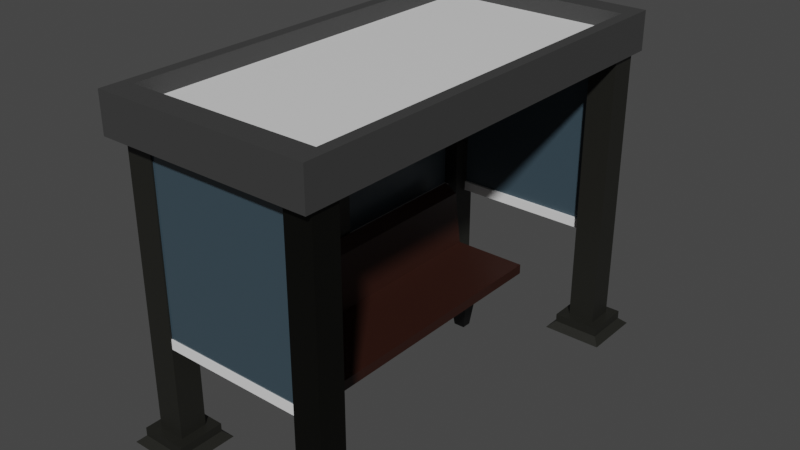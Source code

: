 # Source: LowPolyPrzystanek_JAM23.blend  (saved by Blender 3.5.10; exported with 4.5.12 LTS)
import bpy
from mathutils import Matrix  # noqa: F401  (used for matrix-valued properties, if any)

bpy.ops.wm.read_factory_settings(use_empty=True)
scene = bpy.context.scene
scene.name = 'Scene'

# ---- collections
col_collection = bpy.data.collections.new('Collection'); scene.collection.children.link(col_collection)

# ---- materials (node trees are filled in below, after node groups)
mat_material = bpy.data.materials.new('Material')
mat_material.alpha_threshold = 0.0
mat_material.use_transparent_shadow = False
mat_material.roughness = 0.5
mat_material.line_color = (0.0, 0.0, 0.0, 1.0)
mat_material_010 = bpy.data.materials.new('Material.010')
mat_material_010.use_transparent_shadow = False
mat_black = bpy.data.materials.new('Black')
mat_black.use_transparent_shadow = False
mat_material_004 = bpy.data.materials.new('Material.004')
mat_material_004.use_transparent_shadow = False
mat_material_007 = bpy.data.materials.new('Material.007')
mat_material_007.use_transparent_shadow = False
mat_material_008 = bpy.data.materials.new('Material.008')
mat_material_008.use_transparent_shadow = False
mat_material_009 = bpy.data.materials.new('Material.009')
mat_material_009.use_transparent_shadow = False
mat_material_002 = bpy.data.materials.new('Material.002')
mat_material_002.use_transparent_shadow = False
mat_material_001 = bpy.data.materials.new('Material.001')
mat_material_001.use_transparent_shadow = False
mat_szyba = bpy.data.materials.new('Szyba')
mat_szyba.use_transparent_shadow = False
mat_szyba_001 = bpy.data.materials.new('Szyba.001')
mat_szyba_001.use_transparent_shadow = False

# ---- material node trees
mat_material.use_nodes = True; mat_material.node_tree.nodes.clear()
_N = mat_material.node_tree.nodes; _L = mat_material.node_tree.links
n0 = _N.new('ShaderNodeOutputMaterial'); n0.name = 'Material Output'; n0.location = (300, 300)
n1 = _N.new('ShaderNodeBsdfPrincipled'); n1.name = 'Principled BSDF'; n1.location = (10, 300)
n1.distribution = 'GGX'
n1.subsurface_method = 'RANDOM_WALK_SKIN'
n1.inputs[3].default_value = 1.45
n1.inputs[27].default_value = (0.0, 0.0, 0.0, 1.0)
n1.inputs[28].default_value = 1.0
_L.new(n1.outputs[0], n0.inputs[0])
n0.is_active_output = True
mat_material_010.use_nodes = True; mat_material_010.node_tree.nodes.clear()
_N = mat_material_010.node_tree.nodes; _L = mat_material_010.node_tree.links
n0 = _N.new('ShaderNodeBsdfPrincipled'); n0.name = 'Principled BSDF'; n0.location = (10, 300)
n0.distribution = 'GGX'
n0.subsurface_method = 'RANDOM_WALK_SKIN'
n0.inputs[0].default_value = (0.04445, 0.04445, 0.04445, 1.0)
n0.inputs[3].default_value = 1.45
n0.inputs[27].default_value = (0.0, 0.0, 0.0, 1.0)
n0.inputs[28].default_value = 1.0
n1 = _N.new('ShaderNodeOutputMaterial'); n1.name = 'Material Output'; n1.location = (300, 300)
_L.new(n0.outputs[0], n1.inputs[0])
n1.is_active_output = True
mat_black.use_nodes = True; mat_black.node_tree.nodes.clear()
_N = mat_black.node_tree.nodes; _L = mat_black.node_tree.links
n0 = _N.new('ShaderNodeBsdfPrincipled'); n0.name = 'Principled BSDF'; n0.location = (10, 300)
n0.distribution = 'GGX'
n0.subsurface_method = 'RANDOM_WALK_SKIN'
n0.inputs[0].default_value = (0.01298, 0.01298, 0.01033, 1.0)
n0.inputs[1].default_value = 0.811
n0.inputs[3].default_value = 1.45
n0.inputs[13].default_value = 0.248
n0.inputs[27].default_value = (0.0, 0.0, 0.0, 1.0)
n0.inputs[28].default_value = 1.0
n1 = _N.new('ShaderNodeOutputMaterial'); n1.name = 'Material Output'; n1.location = (300, 300)
_L.new(n0.outputs[0], n1.inputs[0])
n1.is_active_output = True
mat_material_004.use_nodes = True; mat_material_004.node_tree.nodes.clear()
_N = mat_material_004.node_tree.nodes; _L = mat_material_004.node_tree.links
n0 = _N.new('ShaderNodeBsdfPrincipled'); n0.name = 'Principled BSDF'; n0.location = (10, 300)
n0.distribution = 'GGX'
n0.subsurface_method = 'RANDOM_WALK_SKIN'
n0.inputs[0].default_value = (0.01298, 0.01298, 0.01033, 1.0)
n0.inputs[3].default_value = 1.45
n0.inputs[27].default_value = (0.0, 0.0, 0.0, 1.0)
n0.inputs[28].default_value = 1.0
n1 = _N.new('ShaderNodeOutputMaterial'); n1.name = 'Material Output'; n1.location = (300, 300)
_L.new(n0.outputs[0], n1.inputs[0])
n1.is_active_output = True
mat_material_007.use_nodes = True; mat_material_007.node_tree.nodes.clear()
_N = mat_material_007.node_tree.nodes; _L = mat_material_007.node_tree.links
n0 = _N.new('ShaderNodeBsdfPrincipled'); n0.name = 'Principled BSDF'; n0.location = (10, 300)
n0.distribution = 'GGX'
n0.subsurface_method = 'RANDOM_WALK_SKIN'
n0.inputs[0].default_value = (0.01298, 0.01298, 0.01033, 1.0)
n0.inputs[3].default_value = 1.45
n0.inputs[27].default_value = (0.0, 0.0, 0.0, 1.0)
n0.inputs[28].default_value = 1.0
n1 = _N.new('ShaderNodeOutputMaterial'); n1.name = 'Material Output'; n1.location = (300, 300)
_L.new(n0.outputs[0], n1.inputs[0])
n1.is_active_output = True
mat_material_008.use_nodes = True; mat_material_008.node_tree.nodes.clear()
_N = mat_material_008.node_tree.nodes; _L = mat_material_008.node_tree.links
n0 = _N.new('ShaderNodeBsdfPrincipled'); n0.name = 'Principled BSDF'; n0.location = (10, 300)
n0.distribution = 'GGX'
n0.subsurface_method = 'RANDOM_WALK_SKIN'
n0.inputs[0].default_value = (0.02718, 0.007301, 0.003794, 1.0)
n0.inputs[3].default_value = 1.45
n0.inputs[27].default_value = (0.0, 0.0, 0.0, 1.0)
n0.inputs[28].default_value = 1.0
n1 = _N.new('ShaderNodeOutputMaterial'); n1.name = 'Material Output'; n1.location = (300, 300)
_L.new(n0.outputs[0], n1.inputs[0])
n1.is_active_output = True
mat_material_009.use_nodes = True; mat_material_009.node_tree.nodes.clear()
_N = mat_material_009.node_tree.nodes; _L = mat_material_009.node_tree.links
n0 = _N.new('ShaderNodeBsdfPrincipled'); n0.name = 'Principled BSDF'; n0.location = (10, 300)
n0.distribution = 'GGX'
n0.subsurface_method = 'RANDOM_WALK_SKIN'
n0.inputs[0].default_value = (0.0, 0.0, 0.0, 1.0)
n0.inputs[3].default_value = 1.45
n0.inputs[27].default_value = (0.0, 0.0, 0.0, 1.0)
n0.inputs[28].default_value = 1.0
n1 = _N.new('ShaderNodeOutputMaterial'); n1.name = 'Material Output'; n1.location = (300, 300)
_L.new(n0.outputs[0], n1.inputs[0])
n1.is_active_output = True
mat_material_002.use_nodes = True; mat_material_002.node_tree.nodes.clear()
_N = mat_material_002.node_tree.nodes; _L = mat_material_002.node_tree.links
n0 = _N.new('ShaderNodeBsdfPrincipled'); n0.name = 'Principled BSDF'; n0.location = (10, 300)
n0.distribution = 'GGX'
n0.subsurface_method = 'RANDOM_WALK_SKIN'
n0.inputs[0].default_value = (0.04231, 0.07036, 0.09084, 1.0)
n0.inputs[2].default_value = 0.1693
n0.inputs[3].default_value = 1.45
n0.inputs[13].default_value = 1.0
n0.inputs[27].default_value = (0.0, 0.0, 0.0, 1.0)
n0.inputs[28].default_value = 1.0
n1 = _N.new('ShaderNodeOutputMaterial'); n1.name = 'Material Output'; n1.location = (300, 300)
_L.new(n0.outputs[0], n1.inputs[0])
n1.is_active_output = True
mat_material_001.use_nodes = True; mat_material_001.node_tree.nodes.clear()
_N = mat_material_001.node_tree.nodes; _L = mat_material_001.node_tree.links
n0 = _N.new('ShaderNodeBsdfPrincipled'); n0.name = 'Principled BSDF'; n0.location = (10, 300)
n0.distribution = 'GGX'
n0.subsurface_method = 'RANDOM_WALK_SKIN'
n0.inputs[0].default_value = (0.04231, 0.07036, 0.09084, 1.0)
n0.inputs[3].default_value = 1.45
n0.inputs[13].default_value = 1.0
n0.inputs[27].default_value = (0.0, 0.0, 0.0, 1.0)
n0.inputs[28].default_value = 1.0
n1 = _N.new('ShaderNodeOutputMaterial'); n1.name = 'Material Output'; n1.location = (300, 300)
_L.new(n0.outputs[0], n1.inputs[0])
n1.is_active_output = True
mat_szyba.use_nodes = True; mat_szyba.node_tree.nodes.clear()
_N = mat_szyba.node_tree.nodes; _L = mat_szyba.node_tree.links
n0 = _N.new('ShaderNodeBsdfPrincipled'); n0.name = 'Principled BSDF'; n0.location = (10, 300)
n0.distribution = 'GGX'
n0.subsurface_method = 'RANDOM_WALK_SKIN'
n0.inputs[0].default_value = (0.04231, 0.07036, 0.09084, 1.0)
n0.inputs[3].default_value = 1.45
n0.inputs[13].default_value = 1.0
n0.inputs[27].default_value = (0.0, 0.0, 0.0, 1.0)
n0.inputs[28].default_value = 1.0
n1 = _N.new('ShaderNodeOutputMaterial'); n1.name = 'Material Output'; n1.location = (300, 300)
_L.new(n0.outputs[0], n1.inputs[0])
n1.is_active_output = True
mat_szyba_001.use_nodes = True; mat_szyba_001.node_tree.nodes.clear()
_N = mat_szyba_001.node_tree.nodes; _L = mat_szyba_001.node_tree.links
n0 = _N.new('ShaderNodeBsdfPrincipled'); n0.name = 'Principled BSDF'; n0.location = (10, 300)
n0.distribution = 'GGX'
n0.subsurface_method = 'RANDOM_WALK_SKIN'
n0.inputs[0].default_value = (0.04231, 0.07036, 0.09084, 1.0)
n0.inputs[3].default_value = 1.45
n0.inputs[27].default_value = (0.0, 0.0, 0.0, 1.0)
n0.inputs[28].default_value = 1.0
n1 = _N.new('ShaderNodeOutputMaterial'); n1.name = 'Material Output'; n1.location = (300, 300)
_L.new(n0.outputs[0], n1.inputs[0])
n1.is_active_output = True

# ---- world
world_world = bpy.data.worlds.new('World'); scene.world = world_world
world_world.use_nodes = True; world_world.node_tree.nodes.clear()
_N = world_world.node_tree.nodes; _L = world_world.node_tree.links
n0 = _N.new('ShaderNodeOutputWorld'); n0.name = 'World Output'; n0.location = (300, 300)
n1 = _N.new('ShaderNodeBackground'); n1.name = 'Background'; n1.location = (10, 300)
n1.inputs[0].default_value = (0.05088, 0.05088, 0.05088, 1.0)
_L.new(n1.outputs[0], n0.inputs[0])
n0.is_active_output = True
world_world.color = (0.05088, 0.05088, 0.05088)
world_world.use_sun_shadow = False
world_world.sun_shadow_jitter_overblur = 0.0

# ---- meshes
me_cube = bpy.data.meshes.new('Cube')
me_cube.from_pydata([(0.8927, 0.8927, 1.0), (0.8979, 0.8979, -1.0), (0.8927, -0.8927, 1.0), (0.8979, -0.8979, -1.0), (-0.8927, 0.8927, 1.0), (-0.8979, 0.8979, -1.0), (-0.8927, -0.8927, 1.0), (-0.8979, -0.8979, -1.0), (1.0, -1.0, 1.0), (-1.0, -1.0, 1.0), (1.0, 1.0, 1.0), (-1.0, 1.0, 1.0), (0.8927, -0.8927, 0.1558), (-0.8927, -0.8927, 0.1558), (0.8927, 0.8927, 0.1558), (-0.8927, 0.8927, 0.1558), (-1.0, 1.0, -1.0), (-1.0, -1.0, -1.0), (1.0, 1.0, -1.0), (1.0, -1.0, -1.0), (-0.8979, 0.8979, -0.2644), (-0.8979, -0.8979, -0.2644), (0.8979, 0.8979, -0.2644), (0.8979, -0.8979, -0.2644)], [], [(0, 4, 15, 14), (19, 8, 9, 17), (17, 9, 11, 16), (3, 7, 21, 23), (18, 10, 8, 19), (16, 11, 10, 18), (2, 6, 9, 8), (0, 2, 8, 10), (6, 4, 11, 9), (4, 0, 10, 11), (14, 15, 13, 12), (2, 0, 14, 12), (4, 6, 13, 15), (6, 2, 12, 13), (5, 7, 17, 16), (1, 5, 16, 18), (7, 3, 19, 17), (3, 1, 18, 19), (20, 22, 23, 21), (7, 5, 20, 21), (1, 3, 23, 22), (5, 1, 22, 20)])
me_cube.polygons.foreach_set('material_index', [1, 1, 1, 1, 1, 1, 1, 1, 1, 1, 0, 1, 1, 1, 1, 1, 1, 1, 0, 1, 1, 1])
_uv = me_cube.uv_layers.new(name='UVMap')
_uv.uv.foreach_set('vector', [0.6384, 0.5134, 0.8616, 0.5134, 0.8616, 0.5134, 0.6384, 0.5134, 0.375, 0.75, 0.625, 0.75, 0.625, 1.0, 0.375, 1.0, 0.375, 0.0, 0.625, 0.0, 0.625, 0.25, 0.375, 0.25, 0.3622, 0.7372, 0.1378, 0.7372, 0.1378, 0.7372, 0.3622, 0.7372, 0.375, 0.5, 0.625, 0.5, 0.625, 0.75, 0.375, 0.75, 0.375, 0.25, 0.625, 0.25, 0.625, 0.5, 0.375, 0.5, 0.6384, 0.7366, 0.8616, 0.7366, 0.875, 0.75, 0.625, 0.75, 0.6384, 0.5134, 0.6384, 0.7366, 0.625, 0.75, 0.625, 0.5, 0.8616, 0.7366, 0.8616, 0.5134, 0.875, 0.5, 0.875, 0.75, 0.8616, 0.5134, 0.6384, 0.5134, 0.625, 0.5, 0.875, 0.5, 0.6384, 0.5134, 0.8616, 0.5134, 0.8616, 0.7366, 0.6384, 0.7366, 0.6384, 0.7366, 0.6384, 0.5134, 0.6384, 0.5134, 0.6384, 0.7366, 0.8616, 0.5134, 0.8616, 0.7366, 0.8616, 0.7366, 0.8616, 0.5134, 0.8616, 0.7366, 0.6384, 0.7366, 0.6384, 0.7366, 0.8616, 0.7366, 0.1378, 0.5128, 0.1378, 0.7372, 0.125, 0.75, 0.125, 0.5, 0.3622, 0.5128, 0.1378, 0.5128, 0.125, 0.5, 0.375, 0.5, 0.1378, 0.7372, 0.3622, 0.7372, 0.375, 0.75, 0.125, 0.75, 0.3622, 0.7372, 0.3622, 0.5128, 0.375, 0.5, 0.375, 0.75, 0.1378, 0.5128, 0.3622, 0.5128, 0.3622, 0.7372, 0.1378, 0.7372, 0.1378, 0.7372, 0.1378, 0.5128, 0.1378, 0.5128, 0.1378, 0.7372, 0.3622, 0.5128, 0.3622, 0.7372, 0.3622, 0.7372, 0.3622, 0.5128, 0.1378, 0.5128, 0.3622, 0.5128, 0.3622, 0.5128, 0.1378, 0.5128])
me_cube.materials.append(mat_material)
me_cube.materials.append(mat_material_010)
me_cube.use_mirror_vertex_groups = False
me_cube.update()
me_cube_001 = bpy.data.meshes.new('Cube.001')
me_cube_001.from_pydata([(-1.0, -1.0, -1.0), (-1.0, -1.0, 1.0), (-1.0, 1.0, -1.0), (-1.0, 1.0, 1.0), (1.0, -1.0, -1.0), (1.0, -1.0, 1.0), (1.0, 1.0, -1.0), (1.0, 1.0, 1.0), (-1.0, 1.0, -1.058), (-1.0, -1.0, -1.058), (1.0, 1.0, -1.058), (1.0, -1.0, -1.058), (-1.697, 1.697, -1.0), (-1.697, -1.697, -1.0), (1.697, 1.697, -1.0), (1.697, -1.697, -1.0), (-1.697, 1.697, -1.058), (-1.697, -1.697, -1.058), (1.697, 1.697, -1.058), (1.697, -1.697, -1.058), (-1.0, 1.0, -1.104), (-1.0, -1.0, -1.104), (1.0, 1.0, -1.104), (1.0, -1.0, -1.104), (-2.22, -2.22, -1.104), (2.22, -2.22, -1.104), (-2.22, 2.22, -1.104), (2.22, 2.22, -1.104)], [], [(0, 1, 3, 2), (2, 3, 7, 6), (6, 7, 5, 4), (4, 5, 1, 0), (0, 2, 12, 13), (7, 3, 1, 5), (8, 10, 11, 9), (10, 8, 20, 22), (2, 6, 14, 12), (17, 16, 26, 24), (12, 14, 18, 16), (13, 12, 16, 17), (14, 15, 19, 18), (15, 13, 17, 19), (6, 4, 15, 14), (9, 11, 23, 21), (18, 19, 25, 27), (4, 0, 13, 15), (22, 20, 26, 27), (21, 23, 25, 24), (23, 22, 27, 25), (20, 21, 24, 26), (19, 17, 24, 25), (16, 18, 27, 26), (11, 10, 22, 23), (8, 9, 21, 20)])
_uv = me_cube_001.uv_layers.new(name='UVMap')
_uv.uv.foreach_set('vector', [0.375, 0.0, 0.625, 0.0, 0.625, 0.25, 0.375, 0.25, 0.375, 0.25, 0.625, 0.25, 0.625, 0.5, 0.375, 0.5, 0.375, 0.5, 0.625, 0.5, 0.625, 0.75, 0.375, 0.75, 0.375, 0.75, 0.625, 0.75, 0.625, 1.0, 0.375, 1.0, 0.375, 0.0, 0.375, 0.25, 0.375, 0.25, 0.375, 0.0, 0.625, 0.5, 0.875, 0.5, 0.875, 0.75, 0.625, 0.75, 0.125, 0.5, 0.375, 0.5, 0.375, 0.75, 0.125, 0.75, 0.375, 0.5, 0.125, 0.5, 0.125, 0.5, 0.375, 0.5, 0.375, 0.25, 0.375, 0.5, 0.375, 0.5, 0.375, 0.25, 0.375, 0.0, 0.375, 0.25, 0.375, 0.25, 0.375, 0.0, 0.375, 0.25, 0.375, 0.5, 0.375, 0.5, 0.375, 0.25, 0.375, 0.0, 0.375, 0.25, 0.375, 0.25, 0.375, 0.0, 0.375, 0.5, 0.375, 0.75, 0.375, 0.75, 0.375, 0.5, 0.375, 0.75, 0.375, 1.0, 0.375, 1.0, 0.375, 0.75, 0.375, 0.5, 0.375, 0.75, 0.375, 0.75, 0.375, 0.5, 0.125, 0.75, 0.375, 0.75, 0.375, 0.75, 0.125, 0.75, 0.375, 0.5, 0.375, 0.75, 0.375, 0.75, 0.375, 0.5, 0.375, 0.75, 0.375, 1.0, 0.375, 1.0, 0.375, 0.75, 0.375, 0.5, 0.125, 0.5, 0.125, 0.5, 0.375, 0.5, 0.125, 0.75, 0.375, 0.75, 0.375, 0.75, 0.125, 0.75, 0.375, 0.75, 0.375, 0.5, 0.375, 0.5, 0.375, 0.75, 0.125, 0.5, 0.125, 0.75, 0.125, 0.75, 0.125, 0.5, 0.375, 0.75, 0.375, 1.0, 0.375, 1.0, 0.375, 0.75, 0.375, 0.25, 0.375, 0.5, 0.375, 0.5, 0.375, 0.25, 0.375, 0.75, 0.375, 0.5, 0.375, 0.5, 0.375, 0.75, 0.125, 0.5, 0.125, 0.75, 0.125, 0.75, 0.125, 0.5])
me_cube_001.materials.append(mat_black)
me_cube_001.update()
me_cube_004 = bpy.data.meshes.new('Cube.004')
me_cube_004.from_pydata([(-1.0, -1.0, -1.0), (-1.0, -1.0, 1.0), (-1.0, 1.0, -1.0), (-1.0, 1.0, 1.0), (1.0, -1.0, -1.0), (1.0, -1.0, 1.0), (1.0, 1.0, -1.0), (1.0, 1.0, 1.0), (-1.0, 1.0, -1.058), (-1.0, -1.0, -1.058), (1.0, 1.0, -1.058), (1.0, -1.0, -1.058), (-1.697, 1.697, -1.0), (-1.697, -1.697, -1.0), (1.697, 1.697, -1.0), (1.697, -1.697, -1.0), (-1.697, 1.697, -1.058), (-1.697, -1.697, -1.058), (1.697, 1.697, -1.058), (1.697, -1.697, -1.058), (-1.0, 1.0, -1.104), (-1.0, -1.0, -1.104), (1.0, 1.0, -1.104), (1.0, -1.0, -1.104), (-2.22, -2.22, -1.104), (2.22, -2.22, -1.104), (-2.22, 2.22, -1.104), (2.22, 2.22, -1.104)], [], [(0, 1, 3, 2), (2, 3, 7, 6), (6, 7, 5, 4), (4, 5, 1, 0), (0, 2, 12, 13), (7, 3, 1, 5), (8, 10, 11, 9), (10, 8, 20, 22), (2, 6, 14, 12), (17, 16, 26, 24), (12, 14, 18, 16), (13, 12, 16, 17), (14, 15, 19, 18), (15, 13, 17, 19), (6, 4, 15, 14), (9, 11, 23, 21), (18, 19, 25, 27), (4, 0, 13, 15), (22, 20, 26, 27), (21, 23, 25, 24), (23, 22, 27, 25), (20, 21, 24, 26), (19, 17, 24, 25), (16, 18, 27, 26), (11, 10, 22, 23), (8, 9, 21, 20)])
_uv = me_cube_004.uv_layers.new(name='UVMap')
_uv.uv.foreach_set('vector', [0.375, 0.0, 0.625, 0.0, 0.625, 0.25, 0.375, 0.25, 0.375, 0.25, 0.625, 0.25, 0.625, 0.5, 0.375, 0.5, 0.375, 0.5, 0.625, 0.5, 0.625, 0.75, 0.375, 0.75, 0.375, 0.75, 0.625, 0.75, 0.625, 1.0, 0.375, 1.0, 0.375, 0.0, 0.375, 0.25, 0.375, 0.25, 0.375, 0.0, 0.625, 0.5, 0.875, 0.5, 0.875, 0.75, 0.625, 0.75, 0.125, 0.5, 0.375, 0.5, 0.375, 0.75, 0.125, 0.75, 0.375, 0.5, 0.125, 0.5, 0.125, 0.5, 0.375, 0.5, 0.375, 0.25, 0.375, 0.5, 0.375, 0.5, 0.375, 0.25, 0.375, 0.0, 0.375, 0.25, 0.375, 0.25, 0.375, 0.0, 0.375, 0.25, 0.375, 0.5, 0.375, 0.5, 0.375, 0.25, 0.375, 0.0, 0.375, 0.25, 0.375, 0.25, 0.375, 0.0, 0.375, 0.5, 0.375, 0.75, 0.375, 0.75, 0.375, 0.5, 0.375, 0.75, 0.375, 1.0, 0.375, 1.0, 0.375, 0.75, 0.375, 0.5, 0.375, 0.75, 0.375, 0.75, 0.375, 0.5, 0.125, 0.75, 0.375, 0.75, 0.375, 0.75, 0.125, 0.75, 0.375, 0.5, 0.375, 0.75, 0.375, 0.75, 0.375, 0.5, 0.375, 0.75, 0.375, 1.0, 0.375, 1.0, 0.375, 0.75, 0.375, 0.5, 0.125, 0.5, 0.125, 0.5, 0.375, 0.5, 0.125, 0.75, 0.375, 0.75, 0.375, 0.75, 0.125, 0.75, 0.375, 0.75, 0.375, 0.5, 0.375, 0.5, 0.375, 0.75, 0.125, 0.5, 0.125, 0.75, 0.125, 0.75, 0.125, 0.5, 0.375, 0.75, 0.375, 1.0, 0.375, 1.0, 0.375, 0.75, 0.375, 0.25, 0.375, 0.5, 0.375, 0.5, 0.375, 0.25, 0.375, 0.75, 0.375, 0.5, 0.375, 0.5, 0.375, 0.75, 0.125, 0.5, 0.125, 0.75, 0.125, 0.75, 0.125, 0.5])
me_cube_004.materials.append(mat_material_004)
me_cube_004.update()
me_cube_007 = bpy.data.meshes.new('Cube.007')
me_cube_007.from_pydata([(-1.0, -1.0, -1.0), (-1.0, -1.0, 1.0), (-1.0, 1.0, -1.0), (-1.0, 1.0, 1.0), (1.0, -1.0, -1.0), (1.0, -1.0, 1.0), (1.0, 1.0, -1.0), (1.0, 1.0, 1.0), (-1.0, 1.0, -1.058), (-1.0, -1.0, -1.058), (1.0, 1.0, -1.058), (1.0, -1.0, -1.058), (-1.697, 1.697, -1.0), (-1.697, -1.697, -1.0), (1.697, 1.697, -1.0), (1.697, -1.697, -1.0), (-1.697, 1.697, -1.058), (-1.697, -1.697, -1.058), (1.697, 1.697, -1.058), (1.697, -1.697, -1.058), (-1.0, 1.0, -1.104), (-1.0, -1.0, -1.104), (1.0, 1.0, -1.104), (1.0, -1.0, -1.104), (-2.22, -2.22, -1.104), (2.22, -2.22, -1.104), (-2.22, 2.22, -1.104), (2.22, 2.22, -1.104)], [], [(0, 1, 3, 2), (2, 3, 7, 6), (6, 7, 5, 4), (4, 5, 1, 0), (0, 2, 12, 13), (7, 3, 1, 5), (8, 10, 11, 9), (10, 8, 20, 22), (2, 6, 14, 12), (17, 16, 26, 24), (12, 14, 18, 16), (13, 12, 16, 17), (14, 15, 19, 18), (15, 13, 17, 19), (6, 4, 15, 14), (9, 11, 23, 21), (18, 19, 25, 27), (4, 0, 13, 15), (22, 20, 26, 27), (21, 23, 25, 24), (23, 22, 27, 25), (20, 21, 24, 26), (19, 17, 24, 25), (16, 18, 27, 26), (11, 10, 22, 23), (8, 9, 21, 20)])
_uv = me_cube_007.uv_layers.new(name='UVMap')
_uv.uv.foreach_set('vector', [0.375, 0.0, 0.625, 0.0, 0.625, 0.25, 0.375, 0.25, 0.375, 0.25, 0.625, 0.25, 0.625, 0.5, 0.375, 0.5, 0.375, 0.5, 0.625, 0.5, 0.625, 0.75, 0.375, 0.75, 0.375, 0.75, 0.625, 0.75, 0.625, 1.0, 0.375, 1.0, 0.375, 0.0, 0.375, 0.25, 0.375, 0.25, 0.375, 0.0, 0.625, 0.5, 0.875, 0.5, 0.875, 0.75, 0.625, 0.75, 0.125, 0.5, 0.375, 0.5, 0.375, 0.75, 0.125, 0.75, 0.375, 0.5, 0.125, 0.5, 0.125, 0.5, 0.375, 0.5, 0.375, 0.25, 0.375, 0.5, 0.375, 0.5, 0.375, 0.25, 0.375, 0.0, 0.375, 0.25, 0.375, 0.25, 0.375, 0.0, 0.375, 0.25, 0.375, 0.5, 0.375, 0.5, 0.375, 0.25, 0.375, 0.0, 0.375, 0.25, 0.375, 0.25, 0.375, 0.0, 0.375, 0.5, 0.375, 0.75, 0.375, 0.75, 0.375, 0.5, 0.375, 0.75, 0.375, 1.0, 0.375, 1.0, 0.375, 0.75, 0.375, 0.5, 0.375, 0.75, 0.375, 0.75, 0.375, 0.5, 0.125, 0.75, 0.375, 0.75, 0.375, 0.75, 0.125, 0.75, 0.375, 0.5, 0.375, 0.75, 0.375, 0.75, 0.375, 0.5, 0.375, 0.75, 0.375, 1.0, 0.375, 1.0, 0.375, 0.75, 0.375, 0.5, 0.125, 0.5, 0.125, 0.5, 0.375, 0.5, 0.125, 0.75, 0.375, 0.75, 0.375, 0.75, 0.125, 0.75, 0.375, 0.75, 0.375, 0.5, 0.375, 0.5, 0.375, 0.75, 0.125, 0.5, 0.125, 0.75, 0.125, 0.75, 0.125, 0.5, 0.375, 0.75, 0.375, 1.0, 0.375, 1.0, 0.375, 0.75, 0.375, 0.25, 0.375, 0.5, 0.375, 0.5, 0.375, 0.25, 0.375, 0.75, 0.375, 0.5, 0.375, 0.5, 0.375, 0.75, 0.125, 0.5, 0.125, 0.75, 0.125, 0.75, 0.125, 0.5])
me_cube_007.materials.append(mat_material_007)
me_cube_007.update()
me_cube_008 = bpy.data.meshes.new('Cube.008')
me_cube_008.from_pydata([(-1.0, -1.0, -1.0), (-1.0, -1.0, 1.0), (-1.0, 1.0, -1.0), (-1.0, 1.0, 1.0), (1.0, -1.0, -1.0), (1.0, -1.0, 1.0), (1.0, 1.0, -1.0), (1.0, 1.0, 1.0)], [], [(0, 1, 3, 2), (2, 3, 7, 6), (6, 7, 5, 4), (4, 5, 1, 0), (2, 6, 4, 0), (7, 3, 1, 5)])
_uv = me_cube_008.uv_layers.new(name='UVMap')
_uv.uv.foreach_set('vector', [0.375, 0.0, 0.625, 0.0, 0.625, 0.25, 0.375, 0.25, 0.375, 0.25, 0.625, 0.25, 0.625, 0.5, 0.375, 0.5, 0.375, 0.5, 0.625, 0.5, 0.625, 0.75, 0.375, 0.75, 0.375, 0.75, 0.625, 0.75, 0.625, 1.0, 0.375, 1.0, 0.125, 0.5, 0.375, 0.5, 0.375, 0.75, 0.125, 0.75, 0.625, 0.5, 0.875, 0.5, 0.875, 0.75, 0.625, 0.75])
me_cube_008.update()
me_cube_009 = bpy.data.meshes.new('Cube.009')
me_cube_009.from_pydata([(-1.0, -1.0, -1.0), (-1.0, -1.0, 1.0), (-1.0, 1.0, -1.0), (-1.0, 1.0, 1.0), (1.0, -1.0, -1.0), (1.0, -1.0, 1.0), (1.0, 1.0, -1.0), (1.0, 1.0, 1.0)], [], [(0, 1, 3, 2), (2, 3, 7, 6), (6, 7, 5, 4), (4, 5, 1, 0), (2, 6, 4, 0), (7, 3, 1, 5)])
_uv = me_cube_009.uv_layers.new(name='UVMap')
_uv.uv.foreach_set('vector', [0.375, 0.0, 0.625, 0.0, 0.625, 0.25, 0.375, 0.25, 0.375, 0.25, 0.625, 0.25, 0.625, 0.5, 0.375, 0.5, 0.375, 0.5, 0.625, 0.5, 0.625, 0.75, 0.375, 0.75, 0.375, 0.75, 0.625, 0.75, 0.625, 1.0, 0.375, 1.0, 0.125, 0.5, 0.375, 0.5, 0.375, 0.75, 0.125, 0.75, 0.625, 0.5, 0.875, 0.5, 0.875, 0.75, 0.625, 0.75])
me_cube_009.update()
me_cube_010 = bpy.data.meshes.new('Cube.010')
me_cube_010.from_pydata([(-1.0, -1.0, -1.0), (-1.0, -1.0, 1.0), (-1.0, 1.0, -1.0), (-1.0, 1.0, 1.0), (1.0, -1.0, -1.0), (1.0, -1.0, 1.0), (1.0, 1.0, -1.0), (1.0, 1.0, 1.0)], [], [(0, 1, 3, 2), (2, 3, 7, 6), (6, 7, 5, 4), (4, 5, 1, 0), (2, 6, 4, 0), (7, 3, 1, 5)])
_uv = me_cube_010.uv_layers.new(name='UVMap')
_uv.uv.foreach_set('vector', [0.375, 0.0, 0.625, 0.0, 0.625, 0.25, 0.375, 0.25, 0.375, 0.25, 0.625, 0.25, 0.625, 0.5, 0.375, 0.5, 0.375, 0.5, 0.625, 0.5, 0.625, 0.75, 0.375, 0.75, 0.375, 0.75, 0.625, 0.75, 0.625, 1.0, 0.375, 1.0, 0.125, 0.5, 0.375, 0.5, 0.375, 0.75, 0.125, 0.75, 0.625, 0.5, 0.875, 0.5, 0.875, 0.75, 0.625, 0.75])
me_cube_010.update()
me_cube_011 = bpy.data.meshes.new('Cube.011')
me_cube_011.from_pydata([(-1.0, -1.0, -1.0), (-1.0, -1.0, 1.0), (-1.0, 1.0, -1.0), (-1.0, 1.0, 1.0), (1.0, -1.0, -1.0), (1.0, -1.0, 1.0), (1.0, 1.0, -1.0), (1.0, 1.0, 1.0), (-0.7038, 1.0, -1.0), (-0.7038, 1.0, 1.0), (-0.7038, -1.0, -1.0), (-0.7038, -1.0, 1.0), (-1.147, -1.0, 13.55), (-1.147, 1.0, 13.55), (-0.8508, -1.0, 11.9), (-0.8508, 1.0, 11.9), (-0.1359, 1.0, 1.0), (0.4321, 1.0, 1.0), (-0.1359, -1.0, -1.0), (0.4321, -1.0, -1.0), (0.4321, 1.0, -1.0), (-0.1359, 1.0, -1.0), (0.4321, -1.0, 1.0), (-0.1359, -1.0, 1.0), (-1.0, -0.5485, -1.0), (-1.0, -0.5485, 1.0), (1.0, -0.5485, -1.0), (1.0, -0.5485, 1.0), (-0.7038, -0.5485, 1.0), (-0.7038, -0.5485, -1.0), (-1.147, -0.5485, 13.55), (-0.8508, -0.5485, 11.9), (0.4321, -0.5485, 1.0), (-0.1359, -0.5485, 1.0), (-0.1359, -0.5485, -1.0), (0.4321, -0.5485, -1.0), (-1.0, -0.679, -1.0), (1.0, -0.679, 1.0), (-0.7038, -0.679, 1.0), (-0.7038, -0.679, -1.0), (-0.8508, -0.679, 11.9), (0.4321, -0.679, 1.0), (-0.1359, -0.679, 1.0), (-0.1359, -0.679, -1.0), (0.4321, -0.679, -1.0), (-1.0, -0.679, 1.0), (1.0, -0.679, -1.0), (-1.147, -0.679, 13.55), (-1.0, 0.786, 1.0), (1.0, 0.786, -1.0), (-1.147, 0.786, 13.55), (-1.0, 0.786, -1.0), (1.0, 0.786, 1.0), (-0.7038, 0.786, 1.0), (-0.7038, 0.786, -1.0), (-0.8508, 0.786, 11.9), (0.4321, 0.786, 1.0), (-0.1359, 0.786, 1.0), (-0.1359, 0.786, -1.0), (0.4321, 0.786, -1.0), (-1.0, 0.6484, -1.0), (1.0, 0.6484, 1.0), (-0.7038, 0.6484, 1.0), (-0.7038, 0.6484, -1.0), (-0.8508, 0.6484, 11.9), (0.4321, 0.6484, 1.0), (-0.1359, 0.6484, 1.0), (-0.1359, 0.6484, -1.0), (0.4321, 0.6484, -1.0), (-1.0, 0.6484, 1.0), (1.0, 0.6484, -1.0), (-1.147, 0.6484, 13.55), (0.2759, -0.5844, -11.76), (0.02032, -0.5844, -11.76), (0.02032, -0.6431, -11.76), (0.2759, -0.6431, -11.76), (0.2759, 0.7482, -11.76), (0.02032, 0.7482, -11.76), (0.02032, 0.6863, -11.76), (0.2759, 0.6863, -11.76)], [], [(51, 48, 3, 2), (20, 17, 7, 6), (46, 37, 5, 4), (10, 11, 1, 0), (44, 46, 4, 19), (45, 1, 12, 47), (42, 38, 11, 23), (36, 39, 10, 0), (18, 23, 11, 10), (2, 3, 9, 8), (40, 47, 12, 14), (9, 3, 13, 15), (1, 11, 14, 12), (53, 9, 15, 55), (4, 5, 22, 19), (19, 22, 23, 18), (37, 41, 22, 5), (41, 42, 23, 22), (39, 43, 18, 10), (43, 44, 19, 18), (8, 9, 16, 21), (21, 16, 17, 20), (67, 68, 35, 34), (63, 67, 34, 29), (65, 66, 33, 32), (61, 65, 32, 27), (38, 28, 31, 40), (64, 71, 30, 31), (60, 63, 29, 24), (66, 62, 28, 33), (69, 25, 30, 71), (68, 70, 26, 35), (70, 61, 27, 26), (36, 45, 25, 24), (0, 1, 45, 36), (11, 38, 40, 14), (43, 34, 73, 74), (29, 34, 43, 39), (32, 33, 42, 41), (27, 32, 41, 37), (31, 30, 47, 40), (24, 29, 39, 36), (33, 28, 38, 42), (25, 45, 47, 30), (35, 26, 46, 44), (26, 27, 37, 46), (6, 7, 52, 49), (20, 6, 49, 59), (3, 48, 50, 13), (16, 9, 53, 57), (2, 8, 54, 51), (15, 13, 50, 55), (7, 17, 56, 52), (17, 16, 57, 56), (8, 21, 58, 54), (21, 20, 59, 58), (62, 53, 55, 64), (60, 69, 48, 51), (24, 25, 69, 60), (28, 62, 64, 31), (49, 52, 61, 70), (59, 49, 70, 68), (48, 69, 71, 50), (57, 53, 62, 66), (51, 54, 63, 60), (55, 50, 71, 64), (52, 56, 65, 61), (56, 57, 66, 65), (54, 58, 67, 63), (67, 58, 77, 78), (73, 72, 75, 74), (77, 76, 79, 78), (68, 67, 78, 79), (44, 43, 74, 75), (59, 68, 79, 76), (58, 59, 76, 77), (34, 35, 72, 73), (35, 44, 75, 72)])
me_cube_011.polygons.foreach_set('material_index', [0, 0, 0, 0, 0, 0, 0, 0, 0, 0, 0, 0, 0, 0, 0, 0, 0, 0, 0, 0, 0, 0, 0, 0, 0, 0, 0, 0, 0, 0, 0, 0, 0, 0, 0, 0, 1, 0, 0, 0, 0, 0, 0, 0, 0, 0, 0, 0, 0, 0, 0, 0, 0, 0, 0, 0, 0, 0, 0, 0, 0, 0, 0, 0, 0, 0, 0, 0, 0, 1, 1, 1, 1, 1, 1, 1, 1, 1])
_uv = me_cube_011.uv_layers.new(name='UVMap')
_uv.uv.foreach_set('vector', [0.375, 0.2233, 0.625, 0.2233, 0.625, 0.25, 0.375, 0.25, 0.375, 0.429, 0.625, 0.429, 0.625, 0.5, 0.375, 0.5, 0.375, 0.7099, 0.625, 0.7099, 0.625, 0.75, 0.375, 0.75, 0.375, 0.963, 0.625, 0.963, 0.625, 1.0, 0.375, 1.0, 0.304, 0.7099, 0.375, 0.7099, 0.375, 0.75, 0.304, 0.75, 0.625, 0.04013, 0.625, 0.0, 0.625, 0.0, 0.625, 0.04013, 0.767, 0.7099, 0.838, 0.7099, 0.838, 0.75, 0.767, 0.75, 0.125, 0.7099, 0.162, 0.7099, 0.162, 0.75, 0.125, 0.75, 0.375, 0.892, 0.625, 0.892, 0.625, 0.963, 0.375, 0.963, 0.375, 0.25, 0.625, 0.25, 0.625, 0.287, 0.375, 0.287, 0.838, 0.7099, 0.875, 0.7099, 0.875, 0.75, 0.838, 0.75, 0.625, 0.287, 0.625, 0.25, 0.625, 0.25, 0.625, 0.287, 0.625, 1.0, 0.625, 0.963, 0.625, 0.963, 0.625, 1.0, 0.838, 0.5267, 0.838, 0.5, 0.838, 0.5, 0.838, 0.5267, 0.375, 0.75, 0.625, 0.75, 0.625, 0.821, 0.375, 0.821, 0.375, 0.821, 0.625, 0.821, 0.625, 0.892, 0.375, 0.892, 0.625, 0.7099, 0.696, 0.7099, 0.696, 0.75, 0.625, 0.75, 0.696, 0.7099, 0.767, 0.7099, 0.767, 0.75, 0.696, 0.75, 0.162, 0.7099, 0.233, 0.7099, 0.233, 0.75, 0.162, 0.75, 0.233, 0.7099, 0.304, 0.7099, 0.304, 0.75, 0.233, 0.75, 0.375, 0.287, 0.625, 0.287, 0.625, 0.358, 0.375, 0.358, 0.375, 0.358, 0.625, 0.358, 0.625, 0.429, 0.375, 0.429, 0.233, 0.5439, 0.304, 0.5439, 0.304, 0.6936, 0.233, 0.6936, 0.162, 0.5439, 0.233, 0.5439, 0.233, 0.6936, 0.162, 0.6936, 0.696, 0.5439, 0.767, 0.5439, 0.767, 0.6936, 0.696, 0.6936, 0.625, 0.5439, 0.696, 0.5439, 0.696, 0.6936, 0.625, 0.6936, 0.838, 0.7099, 0.838, 0.6936, 0.838, 0.6936, 0.838, 0.7099, 0.838, 0.5439, 0.875, 0.5439, 0.875, 0.6936, 0.838, 0.6936, 0.125, 0.5439, 0.162, 0.5439, 0.162, 0.6936, 0.125, 0.6936, 0.767, 0.5439, 0.838, 0.5439, 0.838, 0.6936, 0.767, 0.6936, 0.625, 0.2061, 0.625, 0.05644, 0.625, 0.05644, 0.625, 0.2061, 0.304, 0.5439, 0.375, 0.5439, 0.375, 0.6936, 0.304, 0.6936, 0.375, 0.5439, 0.625, 0.5439, 0.625, 0.6936, 0.375, 0.6936, 0.375, 0.04013, 0.625, 0.04013, 0.625, 0.05644, 0.375, 0.05644, 0.375, 0.0, 0.625, 0.0, 0.625, 0.04013, 0.375, 0.04013, 0.838, 0.75, 0.838, 0.7099, 0.838, 0.7099, 0.838, 0.75, 0.233, 0.7099, 0.233, 0.6936, 0.233, 0.6936, 0.233, 0.7099, 0.162, 0.6936, 0.233, 0.6936, 0.233, 0.7099, 0.162, 0.7099, 0.696, 0.6936, 0.767, 0.6936, 0.767, 0.7099, 0.696, 0.7099, 0.625, 0.6936, 0.696, 0.6936, 0.696, 0.7099, 0.625, 0.7099, 0.838, 0.6936, 0.875, 0.6936, 0.875, 0.7099, 0.838, 0.7099, 0.125, 0.6936, 0.162, 0.6936, 0.162, 0.7099, 0.125, 0.7099, 0.767, 0.6936, 0.838, 0.6936, 0.838, 0.7099, 0.767, 0.7099, 0.625, 0.05644, 0.625, 0.04013, 0.625, 0.04013, 0.625, 0.05644, 0.304, 0.6936, 0.375, 0.6936, 0.375, 0.7099, 0.304, 0.7099, 0.375, 0.6936, 0.625, 0.6936, 0.625, 0.7099, 0.375, 0.7099, 0.375, 0.5, 0.625, 0.5, 0.625, 0.5267, 0.375, 0.5267, 0.304, 0.5, 0.375, 0.5, 0.375, 0.5267, 0.304, 0.5267, 0.625, 0.25, 0.625, 0.2233, 0.625, 0.2233, 0.625, 0.25, 0.767, 0.5, 0.838, 0.5, 0.838, 0.5267, 0.767, 0.5267, 0.125, 0.5, 0.162, 0.5, 0.162, 0.5267, 0.125, 0.5267, 0.838, 0.5, 0.875, 0.5, 0.875, 0.5267, 0.838, 0.5267, 0.625, 0.5, 0.696, 0.5, 0.696, 0.5267, 0.625, 0.5267, 0.696, 0.5, 0.767, 0.5, 0.767, 0.5267, 0.696, 0.5267, 0.162, 0.5, 0.233, 0.5, 0.233, 0.5267, 0.162, 0.5267, 0.233, 0.5, 0.304, 0.5, 0.304, 0.5267, 0.233, 0.5267, 0.838, 0.5439, 0.838, 0.5267, 0.838, 0.5267, 0.838, 0.5439, 0.375, 0.2061, 0.625, 0.2061, 0.625, 0.2233, 0.375, 0.2233, 0.375, 0.05644, 0.625, 0.05644, 0.625, 0.2061, 0.375, 0.2061, 0.838, 0.6936, 0.838, 0.5439, 0.838, 0.5439, 0.838, 0.6936, 0.375, 0.5267, 0.625, 0.5267, 0.625, 0.5439, 0.375, 0.5439, 0.304, 0.5267, 0.375, 0.5267, 0.375, 0.5439, 0.304, 0.5439, 0.625, 0.2233, 0.625, 0.2061, 0.625, 0.2061, 0.625, 0.2233, 0.767, 0.5267, 0.838, 0.5267, 0.838, 0.5439, 0.767, 0.5439, 0.125, 0.5267, 0.162, 0.5267, 0.162, 0.5439, 0.125, 0.5439, 0.838, 0.5267, 0.875, 0.5267, 0.875, 0.5439, 0.838, 0.5439, 0.625, 0.5267, 0.696, 0.5267, 0.696, 0.5439, 0.625, 0.5439, 0.696, 0.5267, 0.767, 0.5267, 0.767, 0.5439, 0.696, 0.5439, 0.162, 0.5267, 0.233, 0.5267, 0.233, 0.5439, 0.162, 0.5439, 0.233, 0.5439, 0.233, 0.5267, 0.233, 0.5267, 0.233, 0.5439, 0.233, 0.6936, 0.304, 0.6936, 0.304, 0.7099, 0.233, 0.7099, 0.233, 0.5267, 0.304, 0.5267, 0.304, 0.5439, 0.233, 0.5439, 0.304, 0.5439, 0.233, 0.5439, 0.233, 0.5439, 0.304, 0.5439, 0.304, 0.7099, 0.233, 0.7099, 0.233, 0.7099, 0.304, 0.7099, 0.304, 0.5267, 0.304, 0.5439, 0.304, 0.5439, 0.304, 0.5267, 0.233, 0.5267, 0.304, 0.5267, 0.304, 0.5267, 0.233, 0.5267, 0.233, 0.6936, 0.304, 0.6936, 0.304, 0.6936, 0.233, 0.6936, 0.304, 0.6936, 0.304, 0.7099, 0.304, 0.7099, 0.304, 0.6936])
me_cube_011.materials.append(mat_material_008)
me_cube_011.materials.append(mat_material_009)
me_cube_011.update()
me_plane = bpy.data.meshes.new('Plane')
me_plane.from_pydata([(-1.0, -1.0, 0.0), (1.0, -1.0, 0.0), (-1.0, 1.0, 0.0), (1.0, 1.0, 0.0)], [], [(0, 1, 3, 2)])
_uv = me_plane.uv_layers.new(name='UVMap')
_uv.uv.foreach_set('vector', [0.0, 0.0, 1.0, 0.0, 1.0, 1.0, 0.0, 1.0])
me_plane.materials.append(mat_material_002)
me_plane.update()
me_plane_001 = bpy.data.meshes.new('Plane.001')
me_plane_001.from_pydata([(-1.0, -1.0, 0.0), (1.0, -1.0, 0.0), (-1.0, 1.0, 0.0), (1.0, 1.0, 0.0)], [], [(0, 1, 3, 2)])
_uv = me_plane_001.uv_layers.new(name='UVMap')
_uv.uv.foreach_set('vector', [0.0, 0.0, 1.0, 0.0, 1.0, 1.0, 0.0, 1.0])
me_plane_001.materials.append(mat_material_001)
me_plane_001.update()
me_plane_002 = bpy.data.meshes.new('Plane.002')
me_plane_002.from_pydata([(-1.0, -1.0, 0.0), (1.0, -1.0, 0.0), (-1.0, 1.0, 0.0), (1.0, 1.0, 0.0)], [], [(0, 1, 3, 2)])
_uv = me_plane_002.uv_layers.new(name='UVMap')
_uv.uv.foreach_set('vector', [0.0, 0.0, 1.0, 0.0, 1.0, 1.0, 0.0, 1.0])
me_plane_002.materials.append(mat_szyba)
me_plane_002.update()
me_plane_003 = bpy.data.meshes.new('Plane.003')
me_plane_003.from_pydata([(-1.0, -1.0, 0.0), (1.0, -1.0, 0.0), (-1.0, 1.0, 0.0), (1.0, 1.0, 0.0)], [], [(0, 1, 3, 2)])
_uv = me_plane_003.uv_layers.new(name='UVMap')
_uv.uv.foreach_set('vector', [0.0, 0.0, 1.0, 0.0, 1.0, 1.0, 0.0, 1.0])
me_plane_003.materials.append(mat_szyba_001)
me_plane_003.update()
me_cube_012 = bpy.data.meshes.new('Cube.012')
me_cube_012.from_pydata([(-1.0, -1.0, -1.0), (-1.0, -1.0, 1.0), (-1.0, 1.0, -1.0), (-1.0, 1.0, 1.0), (1.0, -1.0, -1.0), (1.0, -1.0, 1.0), (1.0, 1.0, -1.0), (1.0, 1.0, 1.0), (-1.0, 1.0, -1.058), (-1.0, -1.0, -1.058), (1.0, 1.0, -1.058), (1.0, -1.0, -1.058), (-1.697, 1.697, -1.0), (-1.697, -1.697, -1.0), (1.697, 1.697, -1.0), (1.697, -1.697, -1.0), (-1.697, 1.697, -1.058), (-1.697, -1.697, -1.058), (1.697, 1.697, -1.058), (1.697, -1.697, -1.058), (-1.0, 1.0, -1.104), (-1.0, -1.0, -1.104), (1.0, 1.0, -1.104), (1.0, -1.0, -1.104), (-2.22, -2.22, -1.104), (2.22, -2.22, -1.104), (-2.22, 2.22, -1.104), (2.22, 2.22, -1.104)], [], [(0, 1, 3, 2), (2, 3, 7, 6), (6, 7, 5, 4), (4, 5, 1, 0), (0, 2, 12, 13), (7, 3, 1, 5), (8, 10, 11, 9), (10, 8, 20, 22), (2, 6, 14, 12), (17, 16, 26, 24), (12, 14, 18, 16), (13, 12, 16, 17), (14, 15, 19, 18), (15, 13, 17, 19), (6, 4, 15, 14), (9, 11, 23, 21), (18, 19, 25, 27), (4, 0, 13, 15), (22, 20, 26, 27), (21, 23, 25, 24), (23, 22, 27, 25), (20, 21, 24, 26), (19, 17, 24, 25), (16, 18, 27, 26), (11, 10, 22, 23), (8, 9, 21, 20)])
_uv = me_cube_012.uv_layers.new(name='UVMap')
_uv.uv.foreach_set('vector', [0.375, 0.0, 0.625, 0.0, 0.625, 0.25, 0.375, 0.25, 0.375, 0.25, 0.625, 0.25, 0.625, 0.5, 0.375, 0.5, 0.375, 0.5, 0.625, 0.5, 0.625, 0.75, 0.375, 0.75, 0.375, 0.75, 0.625, 0.75, 0.625, 1.0, 0.375, 1.0, 0.375, 0.0, 0.375, 0.25, 0.375, 0.25, 0.375, 0.0, 0.625, 0.5, 0.875, 0.5, 0.875, 0.75, 0.625, 0.75, 0.125, 0.5, 0.375, 0.5, 0.375, 0.75, 0.125, 0.75, 0.375, 0.5, 0.125, 0.5, 0.125, 0.5, 0.375, 0.5, 0.375, 0.25, 0.375, 0.5, 0.375, 0.5, 0.375, 0.25, 0.375, 0.0, 0.375, 0.25, 0.375, 0.25, 0.375, 0.0, 0.375, 0.25, 0.375, 0.5, 0.375, 0.5, 0.375, 0.25, 0.375, 0.0, 0.375, 0.25, 0.375, 0.25, 0.375, 0.0, 0.375, 0.5, 0.375, 0.75, 0.375, 0.75, 0.375, 0.5, 0.375, 0.75, 0.375, 1.0, 0.375, 1.0, 0.375, 0.75, 0.375, 0.5, 0.375, 0.75, 0.375, 0.75, 0.375, 0.5, 0.125, 0.75, 0.375, 0.75, 0.375, 0.75, 0.125, 0.75, 0.375, 0.5, 0.375, 0.75, 0.375, 0.75, 0.375, 0.5, 0.375, 0.75, 0.375, 1.0, 0.375, 1.0, 0.375, 0.75, 0.375, 0.5, 0.125, 0.5, 0.125, 0.5, 0.375, 0.5, 0.125, 0.75, 0.375, 0.75, 0.375, 0.75, 0.125, 0.75, 0.375, 0.75, 0.375, 0.5, 0.375, 0.5, 0.375, 0.75, 0.125, 0.5, 0.125, 0.75, 0.125, 0.75, 0.125, 0.5, 0.375, 0.75, 0.375, 1.0, 0.375, 1.0, 0.375, 0.75, 0.375, 0.25, 0.375, 0.5, 0.375, 0.5, 0.375, 0.25, 0.375, 0.75, 0.375, 0.5, 0.375, 0.5, 0.375, 0.75, 0.125, 0.5, 0.125, 0.75, 0.125, 0.75, 0.125, 0.5])
me_cube_012.materials.append(mat_material_004)
me_cube_012.update()
me_cube_013 = bpy.data.meshes.new('Cube.013')
me_cube_013.from_pydata([(-1.0, -1.0, -1.0), (-1.0, -1.0, 1.0), (-1.0, 1.0, -1.0), (-1.0, 1.0, 1.0), (1.0, -1.0, -1.0), (1.0, -1.0, 1.0), (1.0, 1.0, -1.0), (1.0, 1.0, 1.0), (-1.0, 1.0, -1.058), (-1.0, -1.0, -1.058), (1.0, 1.0, -1.058), (1.0, -1.0, -1.058), (-1.697, 1.697, -1.0), (-1.697, -1.697, -1.0), (1.697, 1.697, -1.0), (1.697, -1.697, -1.0), (-1.697, 1.697, -1.058), (-1.697, -1.697, -1.058), (1.697, 1.697, -1.058), (1.697, -1.697, -1.058), (-1.0, 1.0, -1.104), (-1.0, -1.0, -1.104), (1.0, 1.0, -1.104), (1.0, -1.0, -1.104), (-2.22, -2.22, -1.104), (2.22, -2.22, -1.104), (-2.22, 2.22, -1.104), (2.22, 2.22, -1.104)], [], [(0, 1, 3, 2), (2, 3, 7, 6), (6, 7, 5, 4), (4, 5, 1, 0), (0, 2, 12, 13), (7, 3, 1, 5), (8, 10, 11, 9), (10, 8, 20, 22), (2, 6, 14, 12), (17, 16, 26, 24), (12, 14, 18, 16), (13, 12, 16, 17), (14, 15, 19, 18), (15, 13, 17, 19), (6, 4, 15, 14), (9, 11, 23, 21), (18, 19, 25, 27), (4, 0, 13, 15), (22, 20, 26, 27), (21, 23, 25, 24), (23, 22, 27, 25), (20, 21, 24, 26), (19, 17, 24, 25), (16, 18, 27, 26), (11, 10, 22, 23), (8, 9, 21, 20)])
_uv = me_cube_013.uv_layers.new(name='UVMap')
_uv.uv.foreach_set('vector', [0.375, 0.0, 0.625, 0.0, 0.625, 0.25, 0.375, 0.25, 0.375, 0.25, 0.625, 0.25, 0.625, 0.5, 0.375, 0.5, 0.375, 0.5, 0.625, 0.5, 0.625, 0.75, 0.375, 0.75, 0.375, 0.75, 0.625, 0.75, 0.625, 1.0, 0.375, 1.0, 0.375, 0.0, 0.375, 0.25, 0.375, 0.25, 0.375, 0.0, 0.625, 0.5, 0.875, 0.5, 0.875, 0.75, 0.625, 0.75, 0.125, 0.5, 0.375, 0.5, 0.375, 0.75, 0.125, 0.75, 0.375, 0.5, 0.125, 0.5, 0.125, 0.5, 0.375, 0.5, 0.375, 0.25, 0.375, 0.5, 0.375, 0.5, 0.375, 0.25, 0.375, 0.0, 0.375, 0.25, 0.375, 0.25, 0.375, 0.0, 0.375, 0.25, 0.375, 0.5, 0.375, 0.5, 0.375, 0.25, 0.375, 0.0, 0.375, 0.25, 0.375, 0.25, 0.375, 0.0, 0.375, 0.5, 0.375, 0.75, 0.375, 0.75, 0.375, 0.5, 0.375, 0.75, 0.375, 1.0, 0.375, 1.0, 0.375, 0.75, 0.375, 0.5, 0.375, 0.75, 0.375, 0.75, 0.375, 0.5, 0.125, 0.75, 0.375, 0.75, 0.375, 0.75, 0.125, 0.75, 0.375, 0.5, 0.375, 0.75, 0.375, 0.75, 0.375, 0.5, 0.375, 0.75, 0.375, 1.0, 0.375, 1.0, 0.375, 0.75, 0.375, 0.5, 0.125, 0.5, 0.125, 0.5, 0.375, 0.5, 0.125, 0.75, 0.375, 0.75, 0.375, 0.75, 0.125, 0.75, 0.375, 0.75, 0.375, 0.5, 0.375, 0.5, 0.375, 0.75, 0.125, 0.5, 0.125, 0.75, 0.125, 0.75, 0.125, 0.5, 0.375, 0.75, 0.375, 1.0, 0.375, 1.0, 0.375, 0.75, 0.375, 0.25, 0.375, 0.5, 0.375, 0.5, 0.375, 0.25, 0.375, 0.75, 0.375, 0.5, 0.375, 0.5, 0.375, 0.75, 0.125, 0.5, 0.125, 0.75, 0.125, 0.75, 0.125, 0.5])
me_cube_013.materials.append(mat_material_004)
me_cube_013.update()

# ---- objects
ob_cube = bpy.data.objects.new('Cube', me_cube)
ob_wspornik = bpy.data.objects.new('Wspornik', me_cube_001)
ob_wspornik_003 = bpy.data.objects.new('Wspornik.003', me_cube_004)
ob_wspornik_006 = bpy.data.objects.new('Wspornik.006', me_cube_007)
ob_cube_001 = bpy.data.objects.new('Cube.001', me_cube_008)
ob_cube_002 = bpy.data.objects.new('Cube.002', me_cube_009)
ob_cube_003 = bpy.data.objects.new('Cube.003', me_cube_010)
ob_cube_004 = bpy.data.objects.new('Cube.004', me_cube_011)
ob_plane = bpy.data.objects.new('Plane', me_plane)
ob_plane_001 = bpy.data.objects.new('Plane.001', me_plane_001)
ob_plane_002 = bpy.data.objects.new('Plane.002', me_plane_002)
ob_plane_003 = bpy.data.objects.new('Plane.003', me_plane_003)
ob_wspornik_001 = bpy.data.objects.new('Wspornik.001', me_cube_012)
ob_wspornik_002 = bpy.data.objects.new('Wspornik.002', me_cube_013)

# ---- transforms, parenting, visibility, modifiers, constraints
ob_cube.location = (0.0, 0.0, 5.541)
ob_cube.scale = (2.347, 4.91, 0.424)
ob_cube.lock_rotations_4d = False
ob_cube.empty_display_type = 'ARROWS'
ob_cube.lineart.crease_threshold = 0.0
ob_wspornik.location = (1.957, -4.397, 2.123)
ob_wspornik.scale = (0.3, 0.3, 3.143)
ob_wspornik_003.location = (-1.875, -0.02043, 2.123)
ob_wspornik_003.scale = (0.3, 0.3, 3.143)
ob_wspornik_006.location = (1.963, 4.34, 2.123)
ob_wspornik_006.scale = (0.3, 0.3, 3.143)
ob_cube_001.location = (-1.899, -0.03239, 1.12)
ob_cube_001.scale = (0.0915, 4.468, -0.1097)
ob_cube_002.location = (-0.06595, -4.481, 1.12)
ob_cube_002.rotation_euler = (0.0, 0.0, 1.571)
ob_cube_002.scale = (0.0915, 1.818, -0.1097)
ob_cube_003.location = (-0.06595, 4.404, 1.12)
ob_cube_003.rotation_euler = (0.0, 0.0, 1.571)
ob_cube_003.scale = (0.0915, 1.818, -0.1097)
ob_cube_004.location = (-0.3756, 0.0, 0.0)
ob_cube_004.scale = (1.0, 3.497, 0.1111)
ob_plane.location = (0.0, -4.552, 3.167)
ob_plane.rotation_euler = (-0.0, 1.571, 1.571)
ob_plane.scale = (2.063, 1.956, 1.0)
ob_plane_001.location = (-1.934, -2.199, 3.167)
ob_plane_001.rotation_euler = (0.0, 1.571, 0.0)
ob_plane_001.scale = (2.063, 1.956, 1.0)
ob_plane_002.location = (-1.91, 2.183, 3.167)
ob_plane_002.rotation_euler = (0.0, 1.571, 0.0)
ob_plane_002.scale = (2.063, 1.956, 1.0)
ob_plane_003.location = (0.0, 4.371, 3.167)
ob_plane_003.rotation_euler = (-0.0, 1.571, 1.571)
ob_plane_003.scale = (2.063, 1.956, 2.375)
ob_wspornik_001.location = (-1.875, 4.264, 2.123)
ob_wspornik_001.scale = (0.3, 0.3, 3.143)
ob_wspornik_002.location = (-1.875, -4.287, 2.123)
ob_wspornik_002.scale = (0.3, 0.3, 3.143)

# ---- collection membership
col_collection.objects.link(ob_cube)
col_collection.objects.link(ob_wspornik)
col_collection.objects.link(ob_wspornik_003)
col_collection.objects.link(ob_wspornik_006)
col_collection.objects.link(ob_cube_001)
col_collection.objects.link(ob_cube_002)
col_collection.objects.link(ob_cube_003)
col_collection.objects.link(ob_cube_004)
col_collection.objects.link(ob_plane)
col_collection.objects.link(ob_plane_001)
col_collection.objects.link(ob_plane_002)
col_collection.objects.link(ob_plane_003)
col_collection.objects.link(ob_wspornik_001)
col_collection.objects.link(ob_wspornik_002)

# ---- scene / render settings (as saved in the file)
scene.frame_start = 1; scene.frame_end = 250; scene.frame_set(18)
scene.render.engine = 'BLENDER_EEVEE_NEXT'
scene.cycles.sampling_pattern = 'TABULATED_SOBOL'
scene.view_settings.view_transform = 'Filmic'
bpy.context.view_layer.update()

# ---- added for rendering (the .blend has no active camera and no usable light): camera, sun
cam_auto = bpy.data.cameras.new('AutoCamera')
cam_auto.lens = 50.0
cam_auto.sensor_width = 36.0
cam_auto.clip_end = 1000.0
ob_auto_camera = bpy.data.objects.new('AutoCamera', cam_auto)
scene.collection.objects.link(ob_auto_camera)
ob_auto_camera.location = (12.5106, -14.9885, 12.2827)
ob_auto_camera.rotation_euler = (1.09748, -7.21219e-08, 0.694738)
scene.camera = ob_auto_camera
light_auto_sun = bpy.data.lights.new('AutoSun', 'SUN')
light_auto_sun.energy = 3.0
light_auto_sun.angle = 0.0523599
ob_auto_sun = bpy.data.objects.new('AutoSun', light_auto_sun)
scene.collection.objects.link(ob_auto_sun)
ob_auto_sun.rotation_euler = (0.872665, 0.174533, 0.523599)
bpy.context.view_layer.update()
